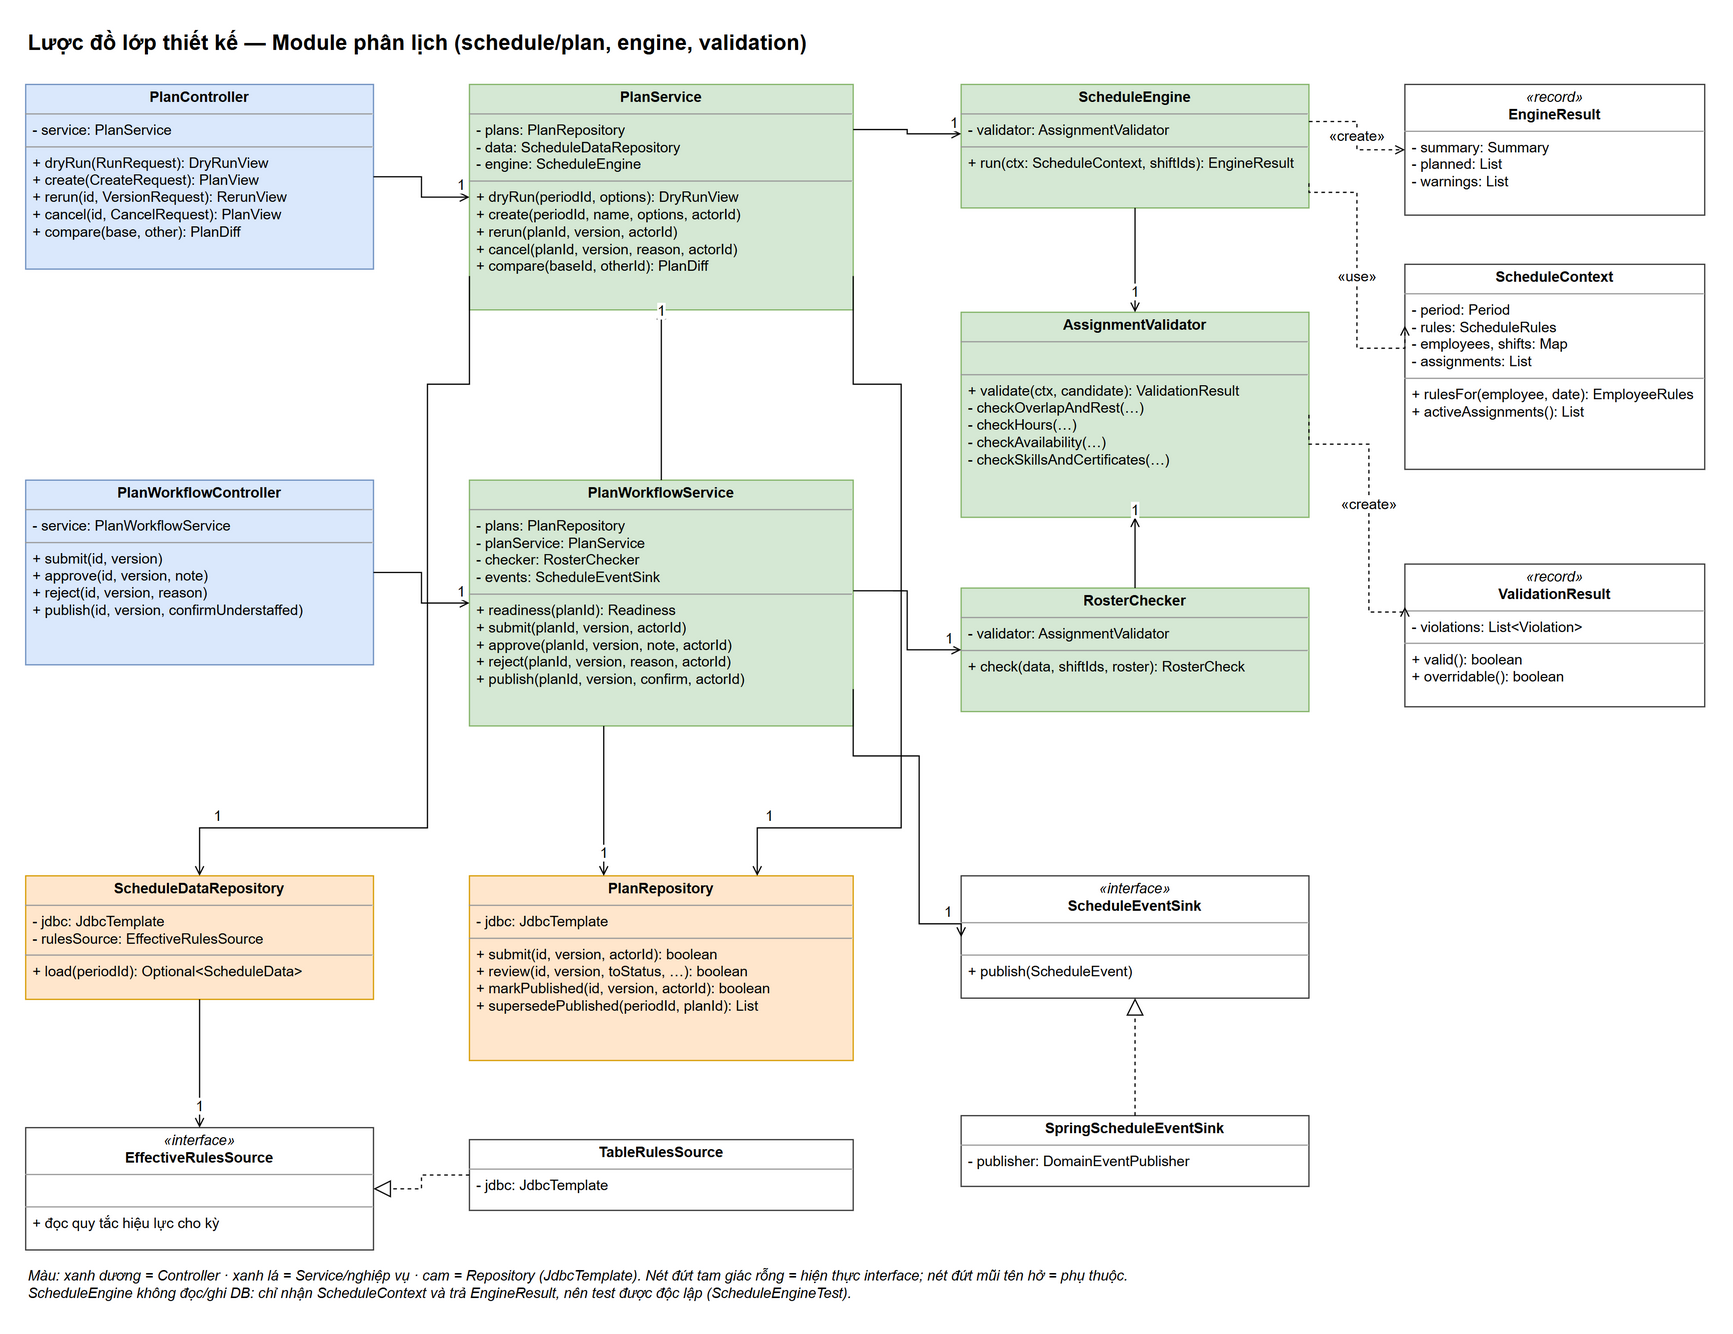

The diagram above was exported from draw.io. Its source (the exported page's mxGraphModel, read from the mxfile embedded in the PNG):
<mxGraphModel grid="0" page="0" math="0" shadow="0">
  <root>
    <mxCell id="0" />
    <mxCell id="1" parent="0" />
    <mxCell id="v1" value="Lược đồ lớp thiết kế — Module phân lịch (schedule/plan, engine, validation)" style="text;html=1;fontSize=18;fontStyle=1;align=left;verticalAlign=middle;" vertex="1" parent="1">
      <mxGeometry x="0" y="-50" width="1400" height="30" as="geometry" />
    </mxCell>
    <mxCell id="k2" value="&lt;p style=&quot;margin:0;margin-top:4px;text-align:center;&quot;&gt;&lt;b&gt;PlanController&lt;/b&gt;&lt;/p&gt;&lt;hr size=&quot;1&quot;/&gt;&lt;p style=&quot;margin:0 6px;&quot;&gt;- service: PlanService&lt;/p&gt;&lt;hr size=&quot;1&quot;/&gt;&lt;p style=&quot;margin:0 6px;&quot;&gt;+ dryRun(RunRequest): DryRunView&lt;br/&gt;+ create(CreateRequest): PlanView&lt;br/&gt;+ rerun(id, VersionRequest): RerunView&lt;br/&gt;+ cancel(id, CancelRequest): PlanView&lt;br/&gt;+ compare(base, other): PlanDiff&lt;/p&gt;" style="verticalAlign=top;align=left;overflow=fill;fontSize=12;html=1;whiteSpace=wrap;fillColor=#dae8fc;strokeColor=#6c8ebf;" vertex="1" parent="1">
      <mxGeometry x="0" y="0" width="290" height="154" as="geometry" />
    </mxCell>
    <mxCell id="k3" value="&lt;p style=&quot;margin:0;margin-top:4px;text-align:center;&quot;&gt;&lt;b&gt;PlanWorkflowController&lt;/b&gt;&lt;/p&gt;&lt;hr size=&quot;1&quot;/&gt;&lt;p style=&quot;margin:0 6px;&quot;&gt;- service: PlanWorkflowService&lt;/p&gt;&lt;hr size=&quot;1&quot;/&gt;&lt;p style=&quot;margin:0 6px;&quot;&gt;+ submit(id, version)&lt;br/&gt;+ approve(id, version, note)&lt;br/&gt;+ reject(id, version, reason)&lt;br/&gt;+ publish(id, version, confirmUnderstaffed)&lt;/p&gt;" style="verticalAlign=top;align=left;overflow=fill;fontSize=12;html=1;whiteSpace=wrap;fillColor=#dae8fc;strokeColor=#6c8ebf;" vertex="1" parent="1">
      <mxGeometry x="0" y="330" width="290" height="154" as="geometry" />
    </mxCell>
    <mxCell id="k4" value="&lt;p style=&quot;margin:0;margin-top:4px;text-align:center;&quot;&gt;&lt;b&gt;PlanService&lt;/b&gt;&lt;/p&gt;&lt;hr size=&quot;1&quot;/&gt;&lt;p style=&quot;margin:0 6px;&quot;&gt;- plans: PlanRepository&lt;br/&gt;- data: ScheduleDataRepository&lt;br/&gt;- engine: ScheduleEngine&lt;/p&gt;&lt;hr size=&quot;1&quot;/&gt;&lt;p style=&quot;margin:0 6px;&quot;&gt;+ dryRun(periodId, options): DryRunView&lt;br/&gt;+ create(periodId, name, options, actorId)&lt;br/&gt;+ rerun(planId, version, actorId)&lt;br/&gt;+ cancel(planId, version, reason, actorId)&lt;br/&gt;+ compare(baseId, otherId): PlanDiff&lt;/p&gt;" style="verticalAlign=top;align=left;overflow=fill;fontSize=12;html=1;whiteSpace=wrap;fillColor=#d5e8d4;strokeColor=#82b366;" vertex="1" parent="1">
      <mxGeometry x="370" y="0" width="320" height="188" as="geometry" />
    </mxCell>
    <mxCell id="k5" value="&lt;p style=&quot;margin:0;margin-top:4px;text-align:center;&quot;&gt;&lt;b&gt;PlanWorkflowService&lt;/b&gt;&lt;/p&gt;&lt;hr size=&quot;1&quot;/&gt;&lt;p style=&quot;margin:0 6px;&quot;&gt;- plans: PlanRepository&lt;br/&gt;- planService: PlanService&lt;br/&gt;- checker: RosterChecker&lt;br/&gt;- events: ScheduleEventSink&lt;/p&gt;&lt;hr size=&quot;1&quot;/&gt;&lt;p style=&quot;margin:0 6px;&quot;&gt;+ readiness(planId): Readiness&lt;br/&gt;+ submit(planId, version, actorId)&lt;br/&gt;+ approve(planId, version, note, actorId)&lt;br/&gt;+ reject(planId, version, reason, actorId)&lt;br/&gt;+ publish(planId, version, confirm, actorId)&lt;/p&gt;" style="verticalAlign=top;align=left;overflow=fill;fontSize=12;html=1;whiteSpace=wrap;fillColor=#d5e8d4;strokeColor=#82b366;" vertex="1" parent="1">
      <mxGeometry x="370" y="330" width="320" height="205" as="geometry" />
    </mxCell>
    <mxCell id="k6" value="&lt;p style=&quot;margin:0;margin-top:4px;text-align:center;&quot;&gt;&lt;b&gt;ScheduleEngine&lt;/b&gt;&lt;/p&gt;&lt;hr size=&quot;1&quot;/&gt;&lt;p style=&quot;margin:0 6px;&quot;&gt;- validator: AssignmentValidator&lt;/p&gt;&lt;hr size=&quot;1&quot;/&gt;&lt;p style=&quot;margin:0 6px;&quot;&gt;+ run(ctx: ScheduleContext, shiftIds): EngineResult&lt;/p&gt;" style="verticalAlign=top;align=left;overflow=fill;fontSize=12;html=1;whiteSpace=wrap;fillColor=#d5e8d4;strokeColor=#82b366;" vertex="1" parent="1">
      <mxGeometry x="780" y="0" width="290" height="103" as="geometry" />
    </mxCell>
    <mxCell id="k7" value="&lt;p style=&quot;margin:0;margin-top:4px;text-align:center;&quot;&gt;&lt;b&gt;AssignmentValidator&lt;/b&gt;&lt;/p&gt;&lt;hr size=&quot;1&quot;/&gt;&lt;p style=&quot;margin:0 6px;&quot;&gt;&amp;nbsp;&lt;/p&gt;&lt;hr size=&quot;1&quot;/&gt;&lt;p style=&quot;margin:0 6px;&quot;&gt;+ validate(ctx, candidate): ValidationResult&lt;br/&gt;- checkOverlapAndRest(…)&lt;br/&gt;- checkHours(…)&lt;br/&gt;- checkAvailability(…)&lt;br/&gt;- checkSkillsAndCertificates(…)&lt;/p&gt;" style="verticalAlign=top;align=left;overflow=fill;fontSize=12;html=1;whiteSpace=wrap;fillColor=#d5e8d4;strokeColor=#82b366;" vertex="1" parent="1">
      <mxGeometry x="780" y="190" width="290" height="171" as="geometry" />
    </mxCell>
    <mxCell id="k8" value="&lt;p style=&quot;margin:0;margin-top:4px;text-align:center;&quot;&gt;&lt;b&gt;RosterChecker&lt;/b&gt;&lt;/p&gt;&lt;hr size=&quot;1&quot;/&gt;&lt;p style=&quot;margin:0 6px;&quot;&gt;- validator: AssignmentValidator&lt;/p&gt;&lt;hr size=&quot;1&quot;/&gt;&lt;p style=&quot;margin:0 6px;&quot;&gt;+ check(data, shiftIds, roster): RosterCheck&lt;/p&gt;" style="verticalAlign=top;align=left;overflow=fill;fontSize=12;html=1;whiteSpace=wrap;fillColor=#d5e8d4;strokeColor=#82b366;" vertex="1" parent="1">
      <mxGeometry x="780" y="420" width="290" height="103" as="geometry" />
    </mxCell>
    <mxCell id="k9" value="&lt;p style=&quot;margin:0;margin-top:4px;text-align:center;&quot;&gt;&lt;i&gt;«record»&lt;/i&gt;&lt;br/&gt;&lt;b&gt;EngineResult&lt;/b&gt;&lt;/p&gt;&lt;hr size=&quot;1&quot;/&gt;&lt;p style=&quot;margin:0 6px;&quot;&gt;- summary: Summary&lt;br/&gt;- planned: List&lt;br/&gt;- warnings: List&lt;/p&gt;" style="verticalAlign=top;align=left;overflow=fill;fontSize=12;html=1;whiteSpace=wrap;fillColor=#ffffff;strokeColor=#333333;" vertex="1" parent="1">
      <mxGeometry x="1150" y="0" width="250" height="109" as="geometry" />
    </mxCell>
    <mxCell id="k10" value="&lt;p style=&quot;margin:0;margin-top:4px;text-align:center;&quot;&gt;&lt;b&gt;ScheduleContext&lt;/b&gt;&lt;/p&gt;&lt;hr size=&quot;1&quot;/&gt;&lt;p style=&quot;margin:0 6px;&quot;&gt;- period: Period&lt;br/&gt;- rules: ScheduleRules&lt;br/&gt;- employees, shifts: Map&lt;br/&gt;- assignments: List&lt;/p&gt;&lt;hr size=&quot;1&quot;/&gt;&lt;p style=&quot;margin:0 6px;&quot;&gt;+ rulesFor(employee, date): EmployeeRules&lt;br/&gt;+ activeAssignments(): List&lt;/p&gt;" style="verticalAlign=top;align=left;overflow=fill;fontSize=12;html=1;whiteSpace=wrap;fillColor=#ffffff;strokeColor=#333333;" vertex="1" parent="1">
      <mxGeometry x="1150" y="150" width="250" height="171" as="geometry" />
    </mxCell>
    <mxCell id="k11" value="&lt;p style=&quot;margin:0;margin-top:4px;text-align:center;&quot;&gt;&lt;i&gt;«record»&lt;/i&gt;&lt;br/&gt;&lt;b&gt;ValidationResult&lt;/b&gt;&lt;/p&gt;&lt;hr size=&quot;1&quot;/&gt;&lt;p style=&quot;margin:0 6px;&quot;&gt;- violations: List&amp;lt;Violation&amp;gt;&lt;/p&gt;&lt;hr size=&quot;1&quot;/&gt;&lt;p style=&quot;margin:0 6px;&quot;&gt;+ valid(): boolean&lt;br/&gt;+ overridable(): boolean&lt;/p&gt;" style="verticalAlign=top;align=left;overflow=fill;fontSize=12;html=1;whiteSpace=wrap;fillColor=#ffffff;strokeColor=#333333;" vertex="1" parent="1">
      <mxGeometry x="1150" y="400" width="250" height="119" as="geometry" />
    </mxCell>
    <mxCell id="k12" value="&lt;p style=&quot;margin:0;margin-top:4px;text-align:center;&quot;&gt;&lt;b&gt;ScheduleDataRepository&lt;/b&gt;&lt;/p&gt;&lt;hr size=&quot;1&quot;/&gt;&lt;p style=&quot;margin:0 6px;&quot;&gt;- jdbc: JdbcTemplate&lt;br/&gt;- rulesSource: EffectiveRulesSource&lt;/p&gt;&lt;hr size=&quot;1&quot;/&gt;&lt;p style=&quot;margin:0 6px;&quot;&gt;+ load(periodId): Optional&amp;lt;ScheduleData&amp;gt;&lt;/p&gt;" style="verticalAlign=top;align=left;overflow=fill;fontSize=12;html=1;whiteSpace=wrap;fillColor=#ffe6cc;strokeColor=#d79b00;" vertex="1" parent="1">
      <mxGeometry x="0" y="660" width="290" height="103" as="geometry" />
    </mxCell>
    <mxCell id="k13" value="&lt;p style=&quot;margin:0;margin-top:4px;text-align:center;&quot;&gt;&lt;b&gt;PlanRepository&lt;/b&gt;&lt;/p&gt;&lt;hr size=&quot;1&quot;/&gt;&lt;p style=&quot;margin:0 6px;&quot;&gt;- jdbc: JdbcTemplate&lt;/p&gt;&lt;hr size=&quot;1&quot;/&gt;&lt;p style=&quot;margin:0 6px;&quot;&gt;+ submit(id, version, actorId): boolean&lt;br/&gt;+ review(id, version, toStatus, …): boolean&lt;br/&gt;+ markPublished(id, version, actorId): boolean&lt;br/&gt;+ supersedePublished(periodId, planId): List&lt;/p&gt;" style="verticalAlign=top;align=left;overflow=fill;fontSize=12;html=1;whiteSpace=wrap;fillColor=#ffe6cc;strokeColor=#d79b00;" vertex="1" parent="1">
      <mxGeometry x="370" y="660" width="320" height="154" as="geometry" />
    </mxCell>
    <mxCell id="k14" value="&lt;p style=&quot;margin:0;margin-top:4px;text-align:center;&quot;&gt;&lt;i&gt;«interface»&lt;/i&gt;&lt;br/&gt;&lt;b&gt;ScheduleEventSink&lt;/b&gt;&lt;/p&gt;&lt;hr size=&quot;1&quot;/&gt;&lt;p style=&quot;margin:0 6px;&quot;&gt;&amp;nbsp;&lt;/p&gt;&lt;hr size=&quot;1&quot;/&gt;&lt;p style=&quot;margin:0 6px;&quot;&gt;+ publish(ScheduleEvent)&lt;/p&gt;" style="verticalAlign=top;align=left;overflow=fill;fontSize=12;html=1;whiteSpace=wrap;fillColor=#ffffff;strokeColor=#333333;" vertex="1" parent="1">
      <mxGeometry x="780" y="660" width="290" height="102" as="geometry" />
    </mxCell>
    <mxCell id="k15" value="&lt;p style=&quot;margin:0;margin-top:4px;text-align:center;&quot;&gt;&lt;i&gt;«interface»&lt;/i&gt;&lt;br/&gt;&lt;b&gt;EffectiveRulesSource&lt;/b&gt;&lt;/p&gt;&lt;hr size=&quot;1&quot;/&gt;&lt;p style=&quot;margin:0 6px;&quot;&gt;&amp;nbsp;&lt;/p&gt;&lt;hr size=&quot;1&quot;/&gt;&lt;p style=&quot;margin:0 6px;&quot;&gt;+ đọc quy tắc hiệu lực cho kỳ&lt;/p&gt;" style="verticalAlign=top;align=left;overflow=fill;fontSize=12;html=1;whiteSpace=wrap;fillColor=#ffffff;strokeColor=#333333;" vertex="1" parent="1">
      <mxGeometry x="0" y="870" width="290" height="102" as="geometry" />
    </mxCell>
    <mxCell id="k16" value="&lt;p style=&quot;margin:0;margin-top:4px;text-align:center;&quot;&gt;&lt;b&gt;TableRulesSource&lt;/b&gt;&lt;/p&gt;&lt;hr size=&quot;1&quot;/&gt;&lt;p style=&quot;margin:0 6px;&quot;&gt;- jdbc: JdbcTemplate&lt;/p&gt;" style="verticalAlign=top;align=left;overflow=fill;fontSize=12;html=1;whiteSpace=wrap;fillColor=#ffffff;strokeColor=#333333;" vertex="1" parent="1">
      <mxGeometry x="370" y="880" width="320" height="59" as="geometry" />
    </mxCell>
    <mxCell id="k17" value="&lt;p style=&quot;margin:0;margin-top:4px;text-align:center;&quot;&gt;&lt;b&gt;SpringScheduleEventSink&lt;/b&gt;&lt;/p&gt;&lt;hr size=&quot;1&quot;/&gt;&lt;p style=&quot;margin:0 6px;&quot;&gt;- publisher: DomainEventPublisher&lt;/p&gt;" style="verticalAlign=top;align=left;overflow=fill;fontSize=12;html=1;whiteSpace=wrap;fillColor=#ffffff;strokeColor=#333333;" vertex="1" parent="1">
      <mxGeometry x="780" y="860" width="290" height="59" as="geometry" />
    </mxCell>
    <mxCell id="e18" value="" style="html=1;fontSize=12;edgeStyle=orthogonalEdgeStyle;rounded=0;labelBackgroundColor=#ffffff;endArrow=open;endFill=0;" edge="1" parent="1" source="k2" target="k4">
      <mxGeometry relative="1" as="geometry" />
    </mxCell>
    <mxCell id="l19" value="1" style="edgeLabel;html=1;align=center;verticalAlign=middle;resizable=0;points=[];fontSize=12;labelBackgroundColor=#ffffff;" vertex="1" connectable="0" parent="e18">
      <mxGeometry x="0.85" relative="1" as="geometry">
        <mxPoint x="0" y="-10" as="offset" />
      </mxGeometry>
    </mxCell>
    <mxCell id="e20" value="" style="html=1;fontSize=12;edgeStyle=orthogonalEdgeStyle;rounded=0;labelBackgroundColor=#ffffff;endArrow=open;endFill=0;" edge="1" parent="1" source="k3" target="k5">
      <mxGeometry relative="1" as="geometry" />
    </mxCell>
    <mxCell id="l21" value="1" style="edgeLabel;html=1;align=center;verticalAlign=middle;resizable=0;points=[];fontSize=12;labelBackgroundColor=#ffffff;" vertex="1" connectable="0" parent="e20">
      <mxGeometry x="0.85" relative="1" as="geometry">
        <mxPoint x="0" y="-10" as="offset" />
      </mxGeometry>
    </mxCell>
    <mxCell id="e22" value="" style="html=1;fontSize=12;edgeStyle=orthogonalEdgeStyle;rounded=0;labelBackgroundColor=#ffffff;endArrow=open;endFill=0;" edge="1" parent="1" source="k5" target="k4">
      <mxGeometry relative="1" as="geometry" />
    </mxCell>
    <mxCell id="l23" value="1" style="edgeLabel;html=1;align=center;verticalAlign=middle;resizable=0;points=[];fontSize=12;labelBackgroundColor=#ffffff;" vertex="1" connectable="0" parent="e22">
      <mxGeometry x="0.85" relative="1" as="geometry">
        <mxPoint x="0" y="-10" as="offset" />
      </mxGeometry>
    </mxCell>
    <mxCell id="e24" value="" style="html=1;fontSize=12;edgeStyle=orthogonalEdgeStyle;rounded=0;labelBackgroundColor=#ffffff;endArrow=open;endFill=0;exitX=1;exitY=0.2;entryX=0;entryY=0.4;" edge="1" parent="1" source="k4" target="k6">
      <mxGeometry relative="1" as="geometry" />
    </mxCell>
    <mxCell id="l25" value="1" style="edgeLabel;html=1;align=center;verticalAlign=middle;resizable=0;points=[];fontSize=12;labelBackgroundColor=#ffffff;" vertex="1" connectable="0" parent="e24">
      <mxGeometry x="0.85" relative="1" as="geometry">
        <mxPoint x="0" y="-10" as="offset" />
      </mxGeometry>
    </mxCell>
    <mxCell id="e26" value="" style="html=1;fontSize=12;edgeStyle=orthogonalEdgeStyle;rounded=0;labelBackgroundColor=#ffffff;endArrow=open;endFill=0;" edge="1" parent="1" source="k6" target="k7">
      <mxGeometry relative="1" as="geometry" />
    </mxCell>
    <mxCell id="l27" value="1" style="edgeLabel;html=1;align=center;verticalAlign=middle;resizable=0;points=[];fontSize=12;labelBackgroundColor=#ffffff;" vertex="1" connectable="0" parent="e26">
      <mxGeometry x="0.85" relative="1" as="geometry">
        <mxPoint x="0" y="-10" as="offset" />
      </mxGeometry>
    </mxCell>
    <mxCell id="e28" value="" style="html=1;fontSize=12;edgeStyle=orthogonalEdgeStyle;rounded=0;labelBackgroundColor=#ffffff;endArrow=open;endFill=0;" edge="1" parent="1" source="k8" target="k7">
      <mxGeometry relative="1" as="geometry" />
    </mxCell>
    <mxCell id="l29" value="1" style="edgeLabel;html=1;align=center;verticalAlign=middle;resizable=0;points=[];fontSize=12;labelBackgroundColor=#ffffff;" vertex="1" connectable="0" parent="e28">
      <mxGeometry x="0.85" relative="1" as="geometry">
        <mxPoint x="0" y="-10" as="offset" />
      </mxGeometry>
    </mxCell>
    <mxCell id="e30" value="" style="html=1;fontSize=12;edgeStyle=orthogonalEdgeStyle;rounded=0;labelBackgroundColor=#ffffff;endArrow=open;endFill=0;exitX=1;exitY=0.45;entryX=0;entryY=0.5;" edge="1" parent="1" source="k5" target="k8">
      <mxGeometry relative="1" as="geometry" />
    </mxCell>
    <mxCell id="l31" value="1" style="edgeLabel;html=1;align=center;verticalAlign=middle;resizable=0;points=[];fontSize=12;labelBackgroundColor=#ffffff;" vertex="1" connectable="0" parent="e30">
      <mxGeometry x="0.85" relative="1" as="geometry">
        <mxPoint x="0" y="-10" as="offset" />
      </mxGeometry>
    </mxCell>
    <mxCell id="e32" value="" style="html=1;fontSize=12;edgeStyle=orthogonalEdgeStyle;rounded=0;labelBackgroundColor=#ffffff;endArrow=open;endFill=0;exitX=0.35;exitY=1;entryX=0.35;entryY=0;" edge="1" parent="1" source="k5" target="k13">
      <mxGeometry relative="1" as="geometry" />
    </mxCell>
    <mxCell id="l33" value="1" style="edgeLabel;html=1;align=center;verticalAlign=middle;resizable=0;points=[];fontSize=12;labelBackgroundColor=#ffffff;" vertex="1" connectable="0" parent="e32">
      <mxGeometry x="0.85" relative="1" as="geometry">
        <mxPoint x="0" y="-10" as="offset" />
      </mxGeometry>
    </mxCell>
    <mxCell id="e34" value="" style="html=1;fontSize=12;edgeStyle=orthogonalEdgeStyle;rounded=0;labelBackgroundColor=#ffffff;endArrow=open;endFill=0;exitX=1;exitY=0.85;entryX=0.75;entryY=0;" edge="1" parent="1" source="k4" target="k13">
      <mxGeometry relative="1" as="geometry">
        <Array as="points">
          <mxPoint x="730" y="250" />
          <mxPoint x="730" y="620" />
          <mxPoint x="610" y="620" />
        </Array>
      </mxGeometry>
    </mxCell>
    <mxCell id="l35" value="1" style="edgeLabel;html=1;align=center;verticalAlign=middle;resizable=0;points=[];fontSize=12;labelBackgroundColor=#ffffff;" vertex="1" connectable="0" parent="e34">
      <mxGeometry x="0.85" relative="1" as="geometry">
        <mxPoint x="0" y="-10" as="offset" />
      </mxGeometry>
    </mxCell>
    <mxCell id="e36" value="" style="html=1;fontSize=12;edgeStyle=orthogonalEdgeStyle;rounded=0;labelBackgroundColor=#ffffff;endArrow=open;endFill=0;exitX=0;exitY=0.85;entryX=0.5;entryY=0;" edge="1" parent="1" source="k4" target="k12">
      <mxGeometry relative="1" as="geometry">
        <Array as="points">
          <mxPoint x="335" y="250" />
          <mxPoint x="335" y="620" />
          <mxPoint x="145" y="620" />
        </Array>
      </mxGeometry>
    </mxCell>
    <mxCell id="l37" value="1" style="edgeLabel;html=1;align=center;verticalAlign=middle;resizable=0;points=[];fontSize=12;labelBackgroundColor=#ffffff;" vertex="1" connectable="0" parent="e36">
      <mxGeometry x="0.85" relative="1" as="geometry">
        <mxPoint x="0" y="-10" as="offset" />
      </mxGeometry>
    </mxCell>
    <mxCell id="e38" value="" style="html=1;fontSize=12;edgeStyle=orthogonalEdgeStyle;rounded=0;labelBackgroundColor=#ffffff;endArrow=open;endFill=0;exitX=1;exitY=0.85;entryX=0;entryY=0.5;" edge="1" parent="1" source="k5" target="k14">
      <mxGeometry relative="1" as="geometry">
        <Array as="points">
          <mxPoint x="745" y="560" />
          <mxPoint x="745" y="700" />
        </Array>
      </mxGeometry>
    </mxCell>
    <mxCell id="l39" value="1" style="edgeLabel;html=1;align=center;verticalAlign=middle;resizable=0;points=[];fontSize=12;labelBackgroundColor=#ffffff;" vertex="1" connectable="0" parent="e38">
      <mxGeometry x="0.85" relative="1" as="geometry">
        <mxPoint x="0" y="-10" as="offset" />
      </mxGeometry>
    </mxCell>
    <mxCell id="e40" value="" style="html=1;fontSize=12;edgeStyle=orthogonalEdgeStyle;rounded=0;labelBackgroundColor=#ffffff;endArrow=open;endFill=0;" edge="1" parent="1" source="k12" target="k15">
      <mxGeometry relative="1" as="geometry" />
    </mxCell>
    <mxCell id="l41" value="1" style="edgeLabel;html=1;align=center;verticalAlign=middle;resizable=0;points=[];fontSize=12;labelBackgroundColor=#ffffff;" vertex="1" connectable="0" parent="e40">
      <mxGeometry x="0.85" relative="1" as="geometry">
        <mxPoint x="0" y="-10" as="offset" />
      </mxGeometry>
    </mxCell>
    <mxCell id="e42" value="" style="html=1;fontSize=12;edgeStyle=orthogonalEdgeStyle;rounded=0;labelBackgroundColor=#ffffff;endArrow=block;endFill=0;endSize=12;dashed=1;" edge="1" parent="1" source="k16" target="k15">
      <mxGeometry relative="1" as="geometry" />
    </mxCell>
    <mxCell id="e43" value="" style="html=1;fontSize=12;edgeStyle=orthogonalEdgeStyle;rounded=0;labelBackgroundColor=#ffffff;endArrow=block;endFill=0;endSize=12;dashed=1;" edge="1" parent="1" source="k17" target="k14">
      <mxGeometry relative="1" as="geometry" />
    </mxCell>
    <mxCell id="e44" value="«create»" style="html=1;fontSize=12;edgeStyle=orthogonalEdgeStyle;rounded=0;labelBackgroundColor=#ffffff;endArrow=open;endFill=0;dashed=1;exitX=1;exitY=0.3;entryX=0;entryY=0.5;" edge="1" parent="1" source="k6" target="k9">
      <mxGeometry relative="1" as="geometry" />
    </mxCell>
    <mxCell id="e45" value="«use»" style="html=1;fontSize=12;edgeStyle=orthogonalEdgeStyle;rounded=0;labelBackgroundColor=#ffffff;endArrow=open;endFill=0;dashed=1;exitX=1;exitY=0.8;entryX=0;entryY=0.3;" edge="1" parent="1" source="k6" target="k10">
      <mxGeometry relative="1" as="geometry">
        <Array as="points">
          <mxPoint x="1110" y="90" />
          <mxPoint x="1110" y="220" />
        </Array>
      </mxGeometry>
    </mxCell>
    <mxCell id="e46" value="«create»" style="html=1;fontSize=12;edgeStyle=orthogonalEdgeStyle;rounded=0;labelBackgroundColor=#ffffff;endArrow=open;endFill=0;dashed=1;exitX=1;exitY=0.5;entryX=0;entryY=0.3;" edge="1" parent="1" source="k7" target="k11">
      <mxGeometry relative="1" as="geometry">
        <Array as="points">
          <mxPoint x="1120" y="300" />
          <mxPoint x="1120" y="440" />
        </Array>
      </mxGeometry>
    </mxCell>
    <mxCell id="v47" value="Màu: xanh dương = Controller · xanh lá = Service/nghiệp vụ · cam = Repository (JdbcTemplate). Nét đứt tam giác rỗng = hiện thực interface; nét đứt mũi tên hở = phụ thuộc.&lt;br/&gt;ScheduleEngine không đọc/ghi DB: chỉ nhận ScheduleContext và trả EngineResult, nên test được độc lập (ScheduleEngineTest)." style="text;html=1;whiteSpace=wrap;fontSize=12;align=left;verticalAlign=top;fontStyle=2;" vertex="1" parent="1">
      <mxGeometry x="0" y="980" width="1400" height="40" as="geometry" />
    </mxCell>
  </root>
</mxGraphModel>